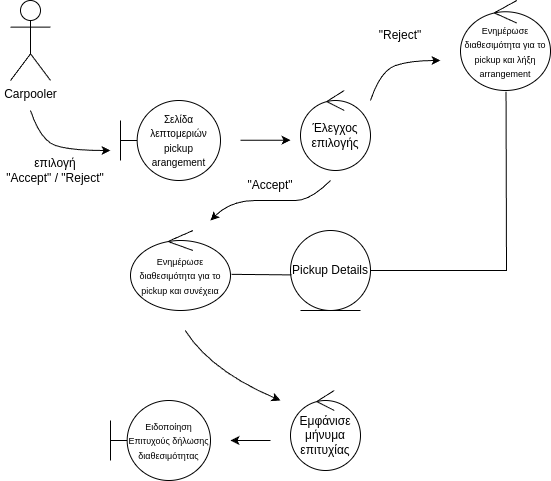

The diagram above was exported from draw.io. Its source (the exported page's mxGraphModel, read from the mxfile embedded in the PNG):
<mxGraphModel dx="1493" dy="643" grid="1" gridSize="10" guides="1" tooltips="1" connect="1" arrows="1" fold="1" page="1" pageScale="1" pageWidth="850" pageHeight="1100" math="0" shadow="0">
  <root>
    <mxCell id="0" />
    <mxCell id="1" parent="0" />
    <mxCell id="7lw48KIsfyu1nwqouXoW-1" value="Carpooler" style="shape=umlActor;verticalLabelPosition=bottom;verticalAlign=top;html=1;" vertex="1" parent="1">
      <mxGeometry y="40" width="40" height="80" as="geometry" />
    </mxCell>
    <mxCell id="7lw48KIsfyu1nwqouXoW-2" value="" style="endArrow=classic;html=1;rounded=0;curved=1;" edge="1" parent="1">
      <mxGeometry width="50" height="50" relative="1" as="geometry">
        <mxPoint x="20" y="150" as="sourcePoint" />
        <mxPoint x="100" y="190" as="targetPoint" />
        <Array as="points">
          <mxPoint x="30" y="180" />
          <mxPoint x="60" y="190" />
        </Array>
      </mxGeometry>
    </mxCell>
    <mxCell id="7lw48KIsfyu1nwqouXoW-3" value="επιλογή &lt;br&gt;&quot;Accept&quot; / &quot;Reject&quot;" style="text;html=1;align=center;verticalAlign=middle;whiteSpace=wrap;rounded=0;" vertex="1" parent="1">
      <mxGeometry x="-10" y="200" width="110" height="20" as="geometry" />
    </mxCell>
    <mxCell id="7lw48KIsfyu1nwqouXoW-4" value="&lt;font style=&quot;font-size: 9px;&quot;&gt;Ενημέρωσε διαθεσιμότητα για το pickup και συνέχεια&lt;/font&gt;" style="ellipse;shape=umlControl;whiteSpace=wrap;html=1;" vertex="1" parent="1">
      <mxGeometry x="120" y="270" width="100" height="80" as="geometry" />
    </mxCell>
    <mxCell id="7lw48KIsfyu1nwqouXoW-5" value="Pickup Details" style="ellipse;shape=umlEntity;whiteSpace=wrap;html=1;" vertex="1" parent="1">
      <mxGeometry x="280" y="270" width="80" height="80" as="geometry" />
    </mxCell>
    <mxCell id="7lw48KIsfyu1nwqouXoW-6" value="" style="endArrow=none;html=1;rounded=0;entryX=1.01;entryY=0.548;entryDx=0;entryDy=0;entryPerimeter=0;exitX=0.013;exitY=0.555;exitDx=0;exitDy=0;exitPerimeter=0;" edge="1" parent="1" source="7lw48KIsfyu1nwqouXoW-5" target="7lw48KIsfyu1nwqouXoW-4">
      <mxGeometry width="50" height="50" relative="1" as="geometry">
        <mxPoint x="280" y="320" as="sourcePoint" />
        <mxPoint x="280.1" y="280" as="targetPoint" />
      </mxGeometry>
    </mxCell>
    <mxCell id="7lw48KIsfyu1nwqouXoW-7" value="" style="endArrow=classic;html=1;rounded=0;curved=1;" edge="1" parent="1">
      <mxGeometry width="50" height="50" relative="1" as="geometry">
        <mxPoint x="174.70999999999998" y="370" as="sourcePoint" />
        <mxPoint x="270" y="440" as="targetPoint" />
        <Array as="points">
          <mxPoint x="200" y="410" />
        </Array>
      </mxGeometry>
    </mxCell>
    <mxCell id="7lw48KIsfyu1nwqouXoW-8" value="Εμφάνισε μήνυμα επιτυχίας" style="ellipse;shape=umlControl;whiteSpace=wrap;html=1;" vertex="1" parent="1">
      <mxGeometry x="280" y="430" width="70" height="80" as="geometry" />
    </mxCell>
    <mxCell id="7lw48KIsfyu1nwqouXoW-9" value="&lt;font style=&quot;font-size: 9px;&quot;&gt;Ειδοποίηση Επιτυχούς δήλωσης διαθεσιμότητας&lt;/font&gt;" style="shape=umlBoundary;whiteSpace=wrap;html=1;" vertex="1" parent="1">
      <mxGeometry x="100" y="440" width="100" height="80" as="geometry" />
    </mxCell>
    <mxCell id="7lw48KIsfyu1nwqouXoW-12" value="&lt;font size=&quot;1&quot;&gt;Σελίδα λεπτομεριών pickup arangement&lt;/font&gt;" style="shape=umlBoundary;whiteSpace=wrap;html=1;" vertex="1" parent="1">
      <mxGeometry x="110" y="140" width="100" height="80" as="geometry" />
    </mxCell>
    <mxCell id="7lw48KIsfyu1nwqouXoW-18" value="" style="endArrow=classic;html=1;rounded=0;" edge="1" parent="1">
      <mxGeometry width="50" height="50" relative="1" as="geometry">
        <mxPoint x="230" y="179.71" as="sourcePoint" />
        <mxPoint x="280" y="179.71" as="targetPoint" />
      </mxGeometry>
    </mxCell>
    <mxCell id="7lw48KIsfyu1nwqouXoW-19" value="Έλεγχος επιλογής" style="ellipse;shape=umlControl;whiteSpace=wrap;html=1;" vertex="1" parent="1">
      <mxGeometry x="290" y="130" width="70" height="80" as="geometry" />
    </mxCell>
    <mxCell id="7lw48KIsfyu1nwqouXoW-20" value="" style="endArrow=classic;html=1;rounded=0;curved=1;" edge="1" parent="1">
      <mxGeometry width="50" height="50" relative="1" as="geometry">
        <mxPoint x="320" y="220" as="sourcePoint" />
        <mxPoint x="200" y="260" as="targetPoint" />
        <Array as="points">
          <mxPoint x="300" y="240" />
          <mxPoint x="270" y="240" />
          <mxPoint x="220" y="240" />
        </Array>
      </mxGeometry>
    </mxCell>
    <mxCell id="7lw48KIsfyu1nwqouXoW-21" value="&quot;Accept&quot;" style="text;html=1;align=center;verticalAlign=middle;whiteSpace=wrap;rounded=0;" vertex="1" parent="1">
      <mxGeometry x="230" y="210" width="60" height="30" as="geometry" />
    </mxCell>
    <mxCell id="7lw48KIsfyu1nwqouXoW-22" value="" style="endArrow=classic;html=1;rounded=0;" edge="1" parent="1">
      <mxGeometry width="50" height="50" relative="1" as="geometry">
        <mxPoint x="260" y="480" as="sourcePoint" />
        <mxPoint x="220" y="480" as="targetPoint" />
      </mxGeometry>
    </mxCell>
    <mxCell id="7lw48KIsfyu1nwqouXoW-23" value="" style="endArrow=classic;html=1;rounded=0;curved=1;" edge="1" parent="1">
      <mxGeometry width="50" height="50" relative="1" as="geometry">
        <mxPoint x="360" y="140" as="sourcePoint" />
        <mxPoint x="430" y="100" as="targetPoint" />
        <Array as="points">
          <mxPoint x="370" y="110" />
          <mxPoint x="400" y="100" />
        </Array>
      </mxGeometry>
    </mxCell>
    <mxCell id="7lw48KIsfyu1nwqouXoW-24" value="&lt;font style=&quot;font-size: 9px;&quot;&gt;Ενημέρωσε διαθεσιμότητα για το pickup και λήξη arrangement&lt;/font&gt;" style="ellipse;shape=umlControl;whiteSpace=wrap;html=1;" vertex="1" parent="1">
      <mxGeometry x="450" y="40" width="90" height="90" as="geometry" />
    </mxCell>
    <mxCell id="7lw48KIsfyu1nwqouXoW-26" value="" style="endArrow=none;html=1;rounded=0;entryX=0.506;entryY=1.014;entryDx=0;entryDy=0;entryPerimeter=0;exitX=1;exitY=0.5;exitDx=0;exitDy=0;" edge="1" parent="1" source="7lw48KIsfyu1nwqouXoW-5" target="7lw48KIsfyu1nwqouXoW-24">
      <mxGeometry width="50" height="50" relative="1" as="geometry">
        <mxPoint x="495" y="200" as="sourcePoint" />
        <mxPoint x="540" y="194" as="targetPoint" />
        <Array as="points">
          <mxPoint x="496" y="310" />
        </Array>
      </mxGeometry>
    </mxCell>
    <mxCell id="7lw48KIsfyu1nwqouXoW-27" value="&quot;Reject&quot;" style="text;html=1;align=center;verticalAlign=middle;whiteSpace=wrap;rounded=0;" vertex="1" parent="1">
      <mxGeometry x="360" y="60" width="60" height="30" as="geometry" />
    </mxCell>
  </root>
</mxGraphModel>